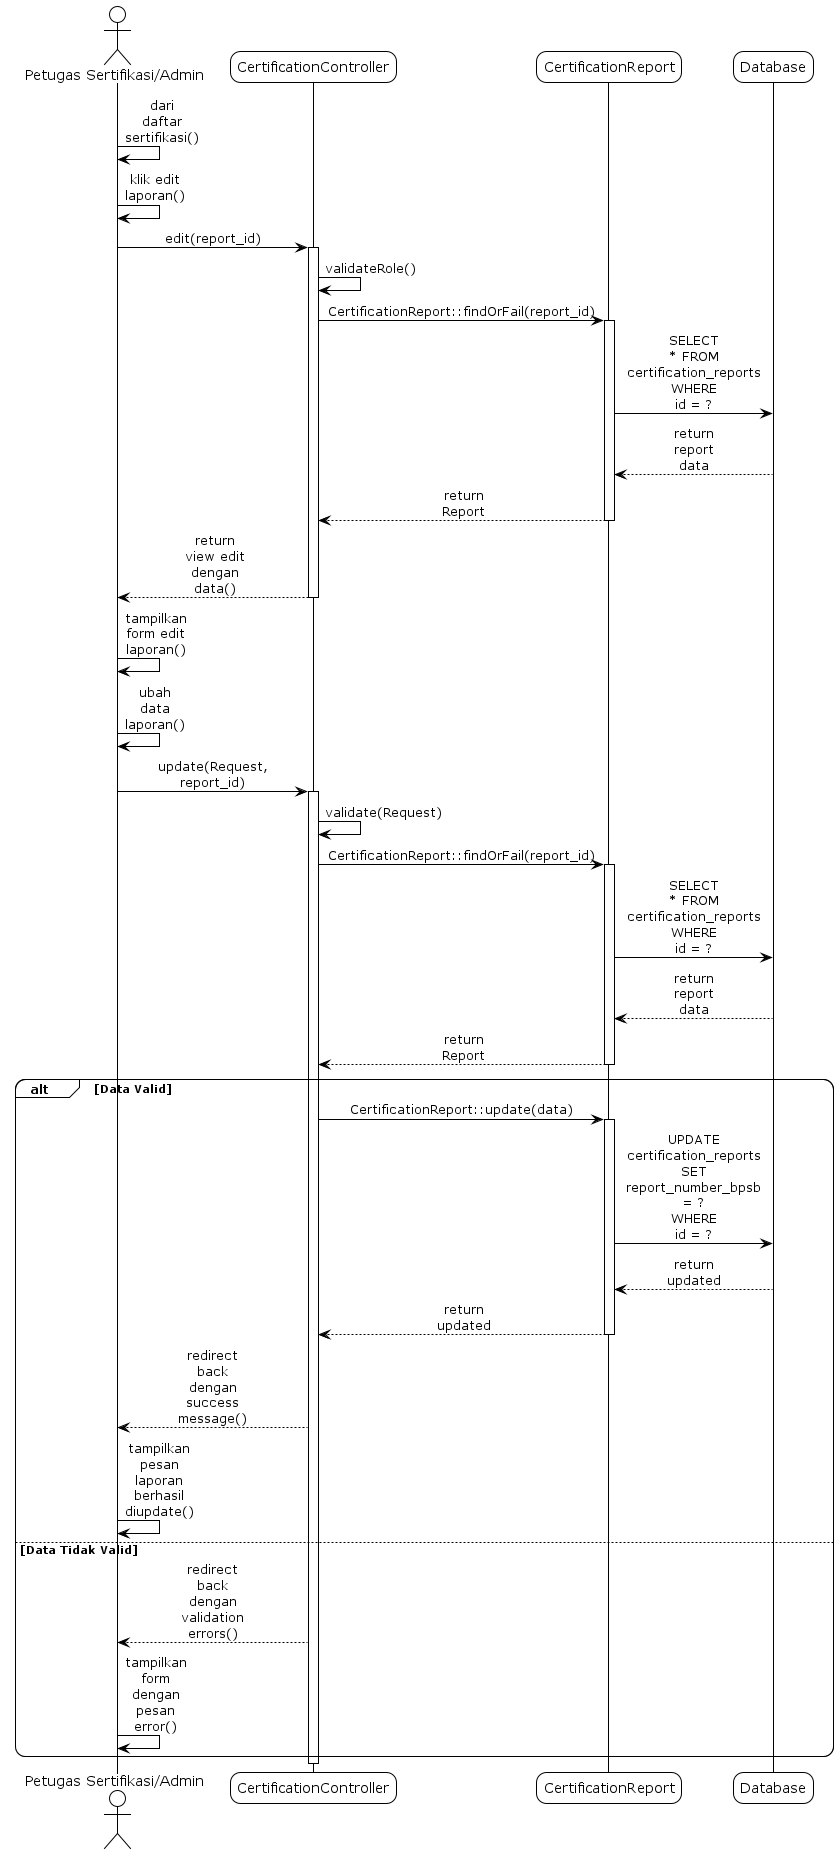

The diagram above was rendered by PlantUML. Its source (embedded in the PNG):
@startuml
!theme plain
skinparam sequenceMessageAlign center
skinparam roundcorner 20
skinparam maxmessagesize 60

' sd Edit Laporan Pemeriksaan

actor "Petugas Sertifikasi/Admin" as User
participant "CertificationController" as Controller
participant "CertificationReport" as Report
participant "Database" as DB

User -> User: dari daftar sertifikasi()
User -> User: klik edit laporan()
User -> Controller: edit(report_id)
activate Controller
Controller -> Controller: validateRole()
Controller -> Report: CertificationReport::findOrFail(report_id)
activate Report
Report -> DB: SELECT * FROM certification_reports WHERE id = ?
DB --> Report: return report data
Report --> Controller: return Report
deactivate Report

Controller --> User: return view edit dengan data()
deactivate Controller
User -> User: tampilkan form edit laporan()

User -> User: ubah data laporan()
User -> Controller: update(Request, report_id)
activate Controller
Controller -> Controller: validate(Request)
Controller -> Report: CertificationReport::findOrFail(report_id)
activate Report
Report -> DB: SELECT * FROM certification_reports WHERE id = ?
DB --> Report: return report data
Report --> Controller: return Report
deactivate Report

alt Data Valid
    Controller -> Report: CertificationReport::update(data)
    activate Report
    Report -> DB: UPDATE certification_reports SET report_number_bpsb = ? WHERE id = ?
    DB --> Report: return updated
    Report --> Controller: return updated
    deactivate Report
    
    Controller --> User: redirect back dengan success message()
    User -> User: tampilkan pesan laporan berhasil diupdate()
else Data Tidak Valid
    Controller --> User: redirect back dengan validation errors()
    User -> User: tampilkan form dengan pesan error()
end
deactivate Controller

@enduml